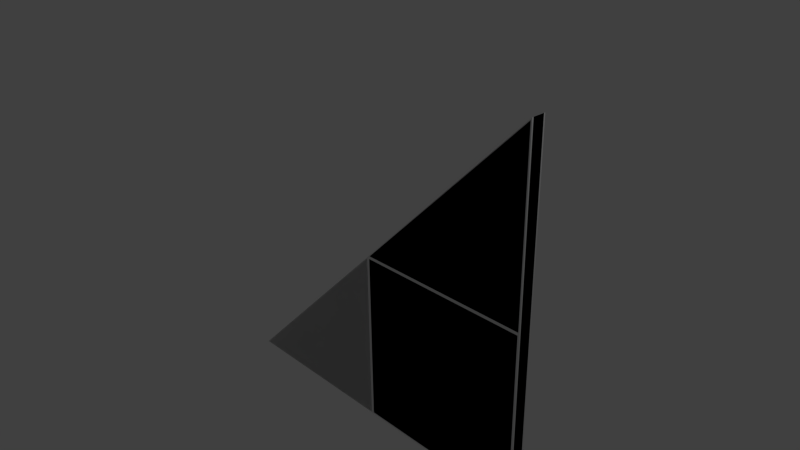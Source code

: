 # Source: w_5x5_s_corner.blend  (saved by Blender 2.69.0; exported with 4.5.12 LTS)
import bpy
from mathutils import Matrix  # noqa: F401  (used for matrix-valued properties, if any)

bpy.ops.wm.read_factory_settings(use_empty=True)
scene = bpy.context.scene
scene.name = 'Scene'

# ---- collections
col_collection_1 = bpy.data.collections.new('Collection 1'); scene.collection.children.link(col_collection_1)

# ---- materials (node trees are filled in below, after node groups)
mat_material = bpy.data.materials.new('Material')
mat_material.alpha_threshold = 0.0
mat_material.use_transparent_shadow = False
mat_material.roughness = 0.5
mat_material.line_color = (0.0, 0.0, 0.0, 1.0)
mat_material_001 = bpy.data.materials.new('Material.001')
mat_material_001.alpha_threshold = 0.0
mat_material_001.use_transparent_shadow = False
mat_material_001.roughness = 0.5
mat_material_001.line_color = (0.0, 0.0, 0.0, 1.0)

# ---- material node trees

# ---- world
world_world = bpy.data.worlds.new('World'); scene.world = world_world
world_world.color = (0.05088, 0.05088, 0.05088)
world_world.use_sun_shadow = False
world_world.sun_shadow_jitter_overblur = 0.0
world_world.cycles.sampling_method = 'MANUAL'
world_world.cycles.sample_map_resolution = 256

# ---- cameras
cam_camera = bpy.data.cameras.new('Camera')
cam_camera.clip_end = 100.0
cam_camera.lens = 35.0
cam_camera.sensor_width = 32.0
cam_camera.sensor_height = 18.0
cam_camera.ortho_scale = 7.314
cam_camera.dof.focus_distance = 0.0
cam_camera.dof.aperture_fstop = 128.0

# ---- lights
light_lamp = bpy.data.lights.new('Lamp', 'POINT')
light_lamp.transmission_factor = 0.0
light_lamp.cutoff_distance = 30.0
light_lamp.energy = 100.0
light_lamp.shadow_buffer_clip_start = 1.001
light_lamp.shadow_soft_size = 0.1
light_lamp.shadow_maximum_resolution = 0.006
light_lamp.use_absolute_resolution = True
light_lamp.cycles.use_multiple_importance_sampling = False

# ---- meshes
me_cube = bpy.data.meshes.new('Cube')
me_cube.from_pydata([(2.5, 0.08, -2.5), (2.5, -0.08, -2.5), (2.5, 0.08, 2.5), (2.5, -0.08, 2.5), (-2.384e-06, -0.08, 0.0), (4.768e-07, -0.08, -2.5), (1.431e-06, 0.08, -2.5), (1.431e-06, 0.08, 0.0), (2.5, -0.08, 0.0), (2.5, 0.08, 0.0), (-0.01667, -0.1, -2.483), (-2.5, -0.07998, -2.5), (-2.5, 0.08002, -2.5), (-0.01667, -0.1, -0.03333), (-0.01667, 0.1, -2.483), (-0.01667, 0.1, -0.03333), (-2.467, -0.09998, -2.483), (-2.467, 0.1, -2.483), (2.475, 0.1, -2.475), (2.475, -0.1, -2.475), (0.025, -0.1, -0.025), (0.025, -0.1, -2.475), (0.025, 0.1, -2.475), (0.025, 0.1, -0.025), (2.475, -0.1, -0.025), (2.475, 0.1, -0.025), (2.483, 0.1, 2.467), (2.483, -0.1, 2.467), (0.03333, -0.1, 0.01667), (0.03333, 0.1, 0.01667), (2.483, -0.1, 0.01667), (2.483, 0.1, 0.01667)], [], [(9, 2, 3, 8), (0, 1, 5, 6), (8, 4, 20, 24), (0, 9, 8, 1), (11, 5, 10, 16), (2, 7, 4, 3), (7, 2, 26, 29), (4, 5, 21, 20), (4, 8, 30, 28), (6, 12, 17, 14), (15, 14, 17), (6, 5, 11, 12), (10, 13, 16), (12, 7, 15, 17), (7, 12, 11, 4), (4, 11, 16, 13), (5, 4, 13, 10), (7, 6, 14, 15), (18, 22, 23, 25), (24, 20, 21, 19), (9, 0, 18, 25), (1, 8, 24, 19), (7, 9, 25, 23), (0, 6, 22, 18), (5, 1, 19, 21), (6, 7, 23, 22), (27, 28, 30), (31, 29, 26), (9, 7, 29, 31), (3, 4, 28, 27), (8, 3, 27, 30), (2, 9, 31, 26)])
_uv = me_cube.uv_layers.new(name='UVMap.001')
_uv.uv.foreach_set('vector', [0.9508, 0.3455, 0.9508, 0.6521, 0.8958, 0.6521, 0.8958, 0.3455, 0.8123, 0.6537, 0.7574, 0.6537, 0.7574, 0.347, 0.8123, 0.347, 0.3718, 0.7661, 0.3718, 0.4543, 0.3902, 0.4727, 0.3902, 0.7477, 0.9508, 0.0388, 0.9508, 0.3455, 0.8958, 0.3455, 0.8958, 0.0388, 0.6836, 0.1425, 0.6836, 0.4543, 0.6713, 0.442, 0.6713, 0.167, 0.05763, 0.8721, 0.4913, 0.8721, 0.4913, 0.9271, 0.05763, 0.9271, 0.3509, 0.3492, 0.04124, 0.6588, 0.05341, 0.6345, 0.3265, 0.3614, 0.3718, 0.4543, 0.6836, 0.4543, 0.6652, 0.4727, 0.3902, 0.4727, 0.3718, 0.4543, 0.3718, 0.7661, 0.3595, 0.7538, 0.3595, 0.4788, 0.3509, 0.03958, 0.6605, 0.03958, 0.6361, 0.05176, 0.363, 0.05176, 0.363, 0.3248, 0.363, 0.05176, 0.6361, 0.05176, 0.8123, 0.347, 0.7574, 0.347, 0.7574, 0.04033, 0.8123, 0.04033, 0.6713, 0.442, 0.3963, 0.442, 0.6713, 0.167, 0.6605, 0.03958, 0.3509, 0.3492, 0.363, 0.3248, 0.6361, 0.05176, 0.4913, 0.8721, 0.925, 0.8721, 0.925, 0.927, 0.4913, 0.9271, 0.3718, 0.4543, 0.6836, 0.1425, 0.6713, 0.167, 0.3963, 0.442, 0.6836, 0.4543, 0.3718, 0.4543, 0.3963, 0.442, 0.6713, 0.442, 0.3509, 0.3492, 0.3509, 0.03958, 0.363, 0.05176, 0.363, 0.3248, 0.0595, 0.05785, 0.3326, 0.05785, 0.3326, 0.3309, 0.0595, 0.3309, 0.3902, 0.7477, 0.3902, 0.4727, 0.6652, 0.4727, 0.6652, 0.7477, 0.04124, 0.3492, 0.04124, 0.03958, 0.0595, 0.05785, 0.0595, 0.3309, 0.6836, 0.7661, 0.3718, 0.7661, 0.3902, 0.7477, 0.6652, 0.7477, 0.3509, 0.3492, 0.04124, 0.3492, 0.0595, 0.3309, 0.3326, 0.3309, 0.04124, 0.03958, 0.3509, 0.03958, 0.3326, 0.05785, 0.0595, 0.05785, 0.6836, 0.4543, 0.6836, 0.7661, 0.6652, 0.7477, 0.6652, 0.4727, 0.3509, 0.03958, 0.3509, 0.3492, 0.3326, 0.3309, 0.3326, 0.05785, 0.0845, 0.7538, 0.3595, 0.4788, 0.3595, 0.7538, 0.05341, 0.3614, 0.3265, 0.3614, 0.05341, 0.6345, 0.04124, 0.3492, 0.3509, 0.3492, 0.3265, 0.3614, 0.05341, 0.3614, 0.05997, 0.7661, 0.3718, 0.4543, 0.3595, 0.4788, 0.0845, 0.7538, 0.3718, 0.7661, 0.05997, 0.7661, 0.0845, 0.7538, 0.3595, 0.7538, 0.04124, 0.6588, 0.04124, 0.3492, 0.05341, 0.3614, 0.05341, 0.6345])
_uv.active_render = True
_uv = me_cube.uv_layers.new(name='UV coord')
_uv.uv.foreach_set('vector', [0.9508, 0.3455, 0.9508, 0.6521, 0.8958, 0.6521, 0.8958, 0.3455, 0.8123, 0.6537, 0.7574, 0.6537, 0.7574, 0.347, 0.8123, 0.347, 0.3718, 0.7661, 0.3718, 0.4543, 0.3902, 0.4727, 0.3902, 0.7477, 0.9508, 0.0388, 0.9508, 0.3455, 0.8958, 0.3455, 0.8958, 0.0388, 0.6836, 0.1425, 0.6836, 0.4543, 0.6713, 0.442, 0.6713, 0.167, 0.05763, 0.8721, 0.4913, 0.8721, 0.4913, 0.9271, 0.05763, 0.9271, 0.3509, 0.3492, 0.04124, 0.6588, 0.05341, 0.6345, 0.3265, 0.3614, 0.3718, 0.4543, 0.6836, 0.4543, 0.6652, 0.4727, 0.3902, 0.4727, 0.3718, 0.4543, 0.3718, 0.7661, 0.3595, 0.7538, 0.3595, 0.4788, 0.3509, 0.03958, 0.6605, 0.03958, 0.6361, 0.05176, 0.363, 0.05176, 0.363, 0.3248, 0.363, 0.05176, 0.6361, 0.05176, 0.8123, 0.347, 0.7574, 0.347, 0.7574, 0.04033, 0.8123, 0.04033, 0.6713, 0.442, 0.3963, 0.442, 0.6713, 0.167, 0.6605, 0.03958, 0.3509, 0.3492, 0.363, 0.3248, 0.6361, 0.05176, 0.4913, 0.8721, 0.925, 0.8721, 0.925, 0.927, 0.4913, 0.9271, 0.3718, 0.4543, 0.6836, 0.1425, 0.6713, 0.167, 0.3963, 0.442, 0.6836, 0.4543, 0.3718, 0.4543, 0.3963, 0.442, 0.6713, 0.442, 0.3509, 0.3492, 0.3509, 0.03958, 0.363, 0.05176, 0.363, 0.3248, 0.0595, 0.05785, 0.3326, 0.05785, 0.3326, 0.3309, 0.0595, 0.3309, 0.3902, 0.7477, 0.3902, 0.4727, 0.6652, 0.4727, 0.6652, 0.7477, 0.04124, 0.3492, 0.04124, 0.03958, 0.0595, 0.05785, 0.0595, 0.3309, 0.6836, 0.7661, 0.3718, 0.7661, 0.3902, 0.7477, 0.6652, 0.7477, 0.3509, 0.3492, 0.04124, 0.3492, 0.0595, 0.3309, 0.3326, 0.3309, 0.04124, 0.03958, 0.3509, 0.03958, 0.3326, 0.05785, 0.0595, 0.05785, 0.6836, 0.4543, 0.6836, 0.7661, 0.6652, 0.7477, 0.6652, 0.4727, 0.3509, 0.03958, 0.3509, 0.3492, 0.3326, 0.3309, 0.3326, 0.05785, 0.0845, 0.7538, 0.3595, 0.4788, 0.3595, 0.7538, 0.05341, 0.3614, 0.3265, 0.3614, 0.05341, 0.6345, 0.04124, 0.3492, 0.3509, 0.3492, 0.3265, 0.3614, 0.05341, 0.3614, 0.05997, 0.7661, 0.3718, 0.4543, 0.3595, 0.4788, 0.0845, 0.7538, 0.3718, 0.7661, 0.05997, 0.7661, 0.0845, 0.7538, 0.3595, 0.7538, 0.04124, 0.6588, 0.04124, 0.3492, 0.05341, 0.3614, 0.05341, 0.6345])
me_cube.materials.append(mat_material)
me_cube.use_remesh_preserve_volume = False
me_cube.use_remesh_preserve_attributes = False
me_cube.use_mirror_vertex_groups = False
me_cube.update()
me_cube_001 = bpy.data.meshes.new('Cube.001')
me_cube_001.from_pydata([(2.5, 0.1, -2.5), (2.5, -0.1, -2.5), (2.5, 0.1, 2.5), (2.5, -0.1, 2.5), (-2.384e-06, -0.1, 0.0), (4.768e-07, -0.1, -2.5), (1.431e-06, 0.1, -2.5), (1.431e-06, 0.1, 0.0), (2.5, -0.1, 0.0), (2.5, 0.1, 0.0), (-0.01667, -0.1, -2.483), (-2.5, -0.09998, -2.5), (-2.5, 0.1, -2.5), (-0.01667, -0.1, -0.03333), (-0.01667, 0.1, -2.483), (-0.01667, 0.1, -0.03333), (-2.467, -0.09998, -2.483), (-2.467, 0.1, -2.483), (2.475, 0.1, -2.475), (2.475, -0.1, -2.475), (0.025, -0.1, -0.025), (0.025, -0.1, -2.475), (0.025, 0.1, -2.475), (0.025, 0.1, -0.025), (2.475, -0.1, -0.025), (2.475, 0.1, -0.025), (2.483, 0.1, 2.467), (2.483, -0.1, 2.467), (0.03333, -0.1, 0.01667), (0.03333, 0.1, 0.01667), (2.483, -0.1, 0.01667), (2.483, 0.1, 0.01667)], [], [(9, 2, 3, 8), (0, 1, 5, 6), (8, 4, 20, 24), (0, 9, 8, 1), (11, 5, 10, 16), (2, 7, 4, 3), (7, 2, 26, 29), (4, 5, 21, 20), (4, 8, 30, 28), (6, 12, 17, 14), (15, 14, 17), (6, 5, 11, 12), (10, 13, 16), (12, 7, 15, 17), (7, 12, 11, 4), (4, 11, 16, 13), (5, 4, 13, 10), (7, 6, 14, 15), (18, 22, 23, 25), (24, 20, 21, 19), (9, 0, 18, 25), (1, 8, 24, 19), (7, 9, 25, 23), (0, 6, 22, 18), (5, 1, 19, 21), (6, 7, 23, 22), (27, 28, 30), (31, 29, 26), (9, 7, 29, 31), (3, 4, 28, 27), (8, 3, 27, 30), (2, 9, 31, 26)])
_uv = me_cube_001.uv_layers.new(name='UVMap')
_uv.uv.foreach_set('vector', [0.9415, 0.6089, 0.9415, 0.3048, 0.9658, 0.3048, 0.9658, 0.6089, 0.9967, 0.9131, 0.9724, 0.9131, 0.9724, 0.6089, 0.9967, 0.6089, 0.0002356, 0.3044, 0.0002356, 0.0002356, 0.003277, 0.003277, 0.003277, 0.3013, 0.9415, 0.9131, 0.9415, 0.6089, 0.9658, 0.6089, 0.9658, 0.9131, 0.9724, 0.3048, 0.9724, 0.6089, 0.9694, 0.6069, 0.9694, 0.3089, 0.0002356, 0.7298, 0.4303, 0.7298, 0.4303, 0.7542, 0.000236, 0.7542, 0.4303, 0.7298, 0.0002356, 0.7298, 0.004536, 0.7268, 0.426, 0.7268, 0.0002356, 0.0002356, 0.3044, 0.0002359, 0.3013, 0.003277, 0.003277, 0.003277, 0.3044, 0.3048, 0.3044, 0.6089, 0.3013, 0.6069, 0.3013, 0.3089, 0.9967, 0.6089, 0.9967, 0.3048, 0.9998, 0.3089, 0.9998, 0.6069, 0.211, 0.7263, 0.0002356, 0.5156, 0.211, 0.3048, 0.9967, 0.6089, 0.9724, 0.6089, 0.9724, 0.3048, 0.9967, 0.3048, 0.7273, 0.5156, 0.938, 0.3048, 0.938, 0.7263, 0.8604, 0.7298, 0.4303, 0.7298, 0.4346, 0.7268, 0.8561, 0.7268, 0.4303, 0.7298, 0.8604, 0.7298, 0.8604, 0.7542, 0.4303, 0.7542, 0.4303, 0.7542, 0.8604, 0.7542, 0.8561, 0.7572, 0.4346, 0.7572, 0.2115, 0.6089, 0.2115, 0.3048, 0.2145, 0.3089, 0.2145, 0.6069, 0.3008, 0.3048, 0.3008, 0.6089, 0.2978, 0.6069, 0.2978, 0.3089, 0.3079, 0.003277, 0.6059, 0.003277, 0.6059, 0.3013, 0.3079, 0.3013, 0.003277, 0.3013, 0.003277, 0.003277, 0.3013, 0.003277, 0.3013, 0.3013, 0.3048, 0.3044, 0.3048, 0.0002356, 0.3079, 0.003277, 0.3079, 0.3013, 0.9658, 0.9131, 0.9658, 0.6089, 0.9689, 0.612, 0.9689, 0.91, 0.6089, 0.3044, 0.3048, 0.3044, 0.3079, 0.3013, 0.6059, 0.3013, 0.3048, 0.0002356, 0.6089, 0.0002356, 0.6059, 0.003277, 0.3079, 0.003277, 0.3044, 0.0002359, 0.3044, 0.3044, 0.3013, 0.3013, 0.3013, 0.003277, 0.6089, 0.0002356, 0.6089, 0.3044, 0.6059, 0.3013, 0.6059, 0.003277, 0.5156, 0.3048, 0.5156, 0.7263, 0.3048, 0.5156, 0.516, 0.5156, 0.7268, 0.3048, 0.7268, 0.7263, 0.218, 0.3048, 0.218, 0.6089, 0.215, 0.6049, 0.215, 0.3069, 0.000236, 0.7542, 0.4303, 0.7542, 0.426, 0.7572, 0.004537, 0.7572, 0.9658, 0.6089, 0.9658, 0.3048, 0.9689, 0.3089, 0.9689, 0.6069, 0.9415, 0.3048, 0.9415, 0.6089, 0.9385, 0.6069, 0.9385, 0.3089])
_uv.active_render = True
_uv = me_cube_001.uv_layers.new(name='UVMap.001')
_uv.uv.foreach_set('vector', [0.9415, 0.6089, 0.9415, 0.3048, 0.9658, 0.3048, 0.9658, 0.6089, 0.9967, 0.9131, 0.9724, 0.9131, 0.9724, 0.6089, 0.9967, 0.6089, 0.0002356, 0.3044, 0.0002356, 0.0002356, 0.003277, 0.003277, 0.003277, 0.3013, 0.9415, 0.9131, 0.9415, 0.6089, 0.9658, 0.6089, 0.9658, 0.9131, 0.9724, 0.3048, 0.9724, 0.6089, 0.9694, 0.6069, 0.9694, 0.3089, 0.0002356, 0.7298, 0.4303, 0.7298, 0.4303, 0.7542, 0.000236, 0.7542, 0.4303, 0.7298, 0.0002356, 0.7298, 0.004536, 0.7268, 0.426, 0.7268, 0.0002356, 0.0002356, 0.3044, 0.0002359, 0.3013, 0.003277, 0.003277, 0.003277, 0.3044, 0.3048, 0.3044, 0.6089, 0.3013, 0.6069, 0.3013, 0.3089, 0.9967, 0.6089, 0.9967, 0.3048, 0.9998, 0.3089, 0.9998, 0.6069, 0.211, 0.7263, 0.0002356, 0.5156, 0.211, 0.3048, 0.9967, 0.6089, 0.9724, 0.6089, 0.9724, 0.3048, 0.9967, 0.3048, 0.7273, 0.5156, 0.938, 0.3048, 0.938, 0.7263, 0.8604, 0.7298, 0.4303, 0.7298, 0.4346, 0.7268, 0.8561, 0.7268, 0.4303, 0.7298, 0.8604, 0.7298, 0.8604, 0.7542, 0.4303, 0.7542, 0.4303, 0.7542, 0.8604, 0.7542, 0.8561, 0.7572, 0.4346, 0.7572, 0.2115, 0.6089, 0.2115, 0.3048, 0.2145, 0.3089, 0.2145, 0.6069, 0.3008, 0.3048, 0.3008, 0.6089, 0.2978, 0.6069, 0.2978, 0.3089, 0.3079, 0.003277, 0.6059, 0.003277, 0.6059, 0.3013, 0.3079, 0.3013, 0.003277, 0.3013, 0.003277, 0.003277, 0.3013, 0.003277, 0.3013, 0.3013, 0.3048, 0.3044, 0.3048, 0.0002356, 0.3079, 0.003277, 0.3079, 0.3013, 0.9658, 0.9131, 0.9658, 0.6089, 0.9689, 0.612, 0.9689, 0.91, 0.6089, 0.3044, 0.3048, 0.3044, 0.3079, 0.3013, 0.6059, 0.3013, 0.3048, 0.0002356, 0.6089, 0.0002356, 0.6059, 0.003277, 0.3079, 0.003277, 0.3044, 0.0002359, 0.3044, 0.3044, 0.3013, 0.3013, 0.3013, 0.003277, 0.6089, 0.0002356, 0.6089, 0.3044, 0.6059, 0.3013, 0.6059, 0.003277, 0.5156, 0.3048, 0.5156, 0.7263, 0.3048, 0.5156, 0.516, 0.5156, 0.7268, 0.3048, 0.7268, 0.7263, 0.218, 0.3048, 0.218, 0.6089, 0.215, 0.6049, 0.215, 0.3069, 0.000236, 0.7542, 0.4303, 0.7542, 0.426, 0.7572, 0.004537, 0.7572, 0.9658, 0.6089, 0.9658, 0.3048, 0.9689, 0.3089, 0.9689, 0.6069, 0.9415, 0.3048, 0.9415, 0.6089, 0.9385, 0.6069, 0.9385, 0.3089])
me_cube_001.materials.append(mat_material_001)
me_cube_001.use_remesh_preserve_volume = False
me_cube_001.use_remesh_preserve_attributes = False
me_cube_001.use_mirror_vertex_groups = False
me_cube_001.update()

# ---- objects
ob_w_5x5_s_corner = bpy.data.objects.new('w_5x5_s_corner', me_cube)
ob_lamp = bpy.data.objects.new('Lamp', light_lamp)
ob_camera = bpy.data.objects.new('Camera', cam_camera)
ob_ucx_w_5x5_s_corner = bpy.data.objects.new('UCX_w_5x5_s_corner', me_cube_001)

# ---- transforms, parenting, visibility, modifiers, constraints
ob_w_5x5_s_corner.location = (0.0, 0.0, 0.0)
ob_w_5x5_s_corner.lock_rotations_4d = False
ob_w_5x5_s_corner.empty_display_type = 'ARROWS'
ob_w_5x5_s_corner.lineart.crease_threshold = 0.0
ob_lamp.location = (4.076, 1.005, 5.904)
ob_lamp.rotation_euler = (0.6503, 0.05522, 1.866)
ob_lamp.lock_rotations_4d = False
ob_lamp.empty_display_type = 'ARROWS'
ob_lamp.color = (0.0, 0.0, 0.0, 0.0)
ob_lamp.hide_viewport = True
ob_lamp.lineart.crease_threshold = 0.0
ob_camera.location = (7.481, -6.508, 5.344)
ob_camera.rotation_euler = (1.109, 0.01082, 0.8149)
ob_camera.lock_rotations_4d = False
ob_camera.empty_display_type = 'ARROWS'
ob_camera.color = (0.0, 0.0, 0.0, 0.0)
ob_camera.hide_viewport = True
ob_camera.display_type = 'WIRE'
ob_camera.lineart.crease_threshold = 0.0
ob_ucx_w_5x5_s_corner.location = (0.0, 0.0, 0.0)
ob_ucx_w_5x5_s_corner.lock_rotations_4d = False
ob_ucx_w_5x5_s_corner.empty_display_type = 'ARROWS'
ob_ucx_w_5x5_s_corner.hide_viewport = True
ob_ucx_w_5x5_s_corner.lineart.crease_threshold = 0.0

# ---- collection membership
col_collection_1.objects.link(ob_w_5x5_s_corner)
col_collection_1.objects.link(ob_lamp)
col_collection_1.objects.link(ob_camera)
col_collection_1.objects.link(ob_ucx_w_5x5_s_corner)

# ---- scene / render settings (as saved in the file)
scene.camera = ob_camera
scene.frame_start = 1; scene.frame_end = 250; scene.frame_set(1)
scene.render.engine = 'BLENDER_EEVEE_NEXT'
scene.render.image_settings.compression = 90
scene.render.resolution_percentage = 50
scene.render.dither_intensity = 0.0
scene.cycles.use_denoising = False
scene.cycles.samples = 10
scene.cycles.sampling_pattern = 'TABULATED_SOBOL'
scene.cycles.light_sampling_threshold = 0.0
scene.cycles.use_adaptive_sampling = False
scene.cycles.use_light_tree = False
scene.cycles.blur_glossy = 0.0
scene.cycles.volume_bounces = 1
scene.cycles.pixel_filter_type = 'GAUSSIAN'
scene.cycles.sample_clamp_indirect = 0.0
scene.view_settings.view_transform = 'Standard'
bpy.context.view_layer.update()

